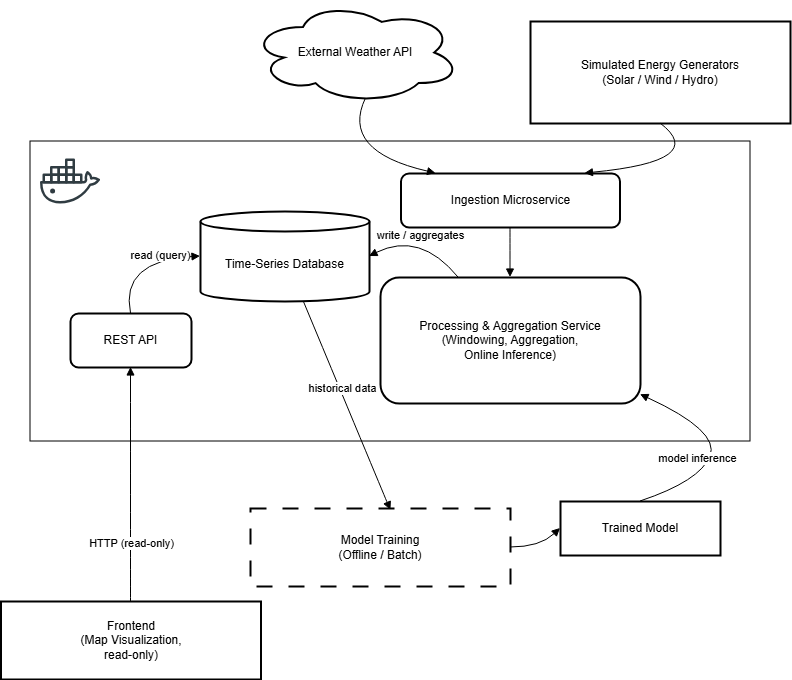

The diagram above was exported from draw.io. Its source (the exported page's mxGraphModel, read from the mxfile embedded in the PNG):
<mxGraphModel dx="621" dy="1442" grid="1" gridSize="10" guides="1" tooltips="1" connect="1" arrows="1" fold="1" page="1" pageScale="1" pageWidth="827" pageHeight="1169" math="0" shadow="0">
  <root>
    <mxCell id="0" />
    <mxCell id="1" parent="0" />
    <mxCell id="nx3o7WzT_9GlM_sD7jg9-21" parent="1" style="rounded=0;whiteSpace=wrap;html=1;" value="" vertex="1">
      <mxGeometry height="300" width="720" x="40" y="140" as="geometry" />
    </mxCell>
    <mxCell id="nx3o7WzT_9GlM_sD7jg9-2" parent="1" style="whiteSpace=wrap;strokeWidth=2;" value="Simulated Energy Generators&#10;(Solar / Wind / Hydro)" vertex="1">
      <mxGeometry height="102" width="260" x="540" y="20" as="geometry" />
    </mxCell>
    <mxCell id="nx3o7WzT_9GlM_sD7jg9-3" parent="1" style="whiteSpace=wrap;strokeWidth=2;rounded=1;" value="Ingestion Microservice" vertex="1">
      <mxGeometry height="54" width="219" x="410.5" y="172" as="geometry" />
    </mxCell>
    <mxCell id="nx3o7WzT_9GlM_sD7jg9-4" parent="1" style="whiteSpace=wrap;strokeWidth=2;rounded=1;" value="Processing &amp; Aggregation Service&#10;(Windowing, Aggregation,&#10;Online Inference)" vertex="1">
      <mxGeometry height="126" width="260" x="390" y="276" as="geometry" />
    </mxCell>
    <mxCell id="nx3o7WzT_9GlM_sD7jg9-5" parent="1" style="shape=cylinder3;boundedLbl=1;backgroundOutline=1;size=10;strokeWidth=2;whiteSpace=wrap;" value="Time-Series Database" vertex="1">
      <mxGeometry height="90" width="169" x="210" y="210" as="geometry" />
    </mxCell>
    <mxCell id="nx3o7WzT_9GlM_sD7jg9-6" parent="1" style="whiteSpace=wrap;strokeWidth=2;rounded=1;" value="REST API" vertex="1">
      <mxGeometry height="54" width="121" x="80" y="312" as="geometry" />
    </mxCell>
    <mxCell id="nx3o7WzT_9GlM_sD7jg9-7" parent="1" style="whiteSpace=wrap;strokeWidth=2;" value="Frontend&#10;(Map Visualization,&#10;read-only)" vertex="1">
      <mxGeometry height="78" width="260" x="10.5" y="600" as="geometry" />
    </mxCell>
    <mxCell id="nx3o7WzT_9GlM_sD7jg9-8" parent="1" style="whiteSpace=wrap;strokeWidth=2;dashed=1;dashPattern=8 8;" value="Model Training&#10;(Offline / Batch)" vertex="1">
      <mxGeometry height="78" width="260" x="260" y="507" as="geometry" />
    </mxCell>
    <mxCell id="nx3o7WzT_9GlM_sD7jg9-9" parent="1" style="whiteSpace=wrap;strokeWidth=2;" value="Trained Model" vertex="1">
      <mxGeometry height="54" width="160" x="570" y="500" as="geometry" />
    </mxCell>
    <mxCell id="nx3o7WzT_9GlM_sD7jg9-10" edge="1" parent="1" source="nx3o7WzT_9GlM_sD7jg9-19" style="curved=1;startArrow=none;endArrow=block;exitX=0.55;exitY=0.95;entryX=0.16;entryY=0;rounded=0;exitDx=0;exitDy=0;exitPerimeter=0;" target="nx3o7WzT_9GlM_sD7jg9-3" value="">
      <mxGeometry relative="1" as="geometry">
        <Array as="points">
          <mxPoint x="350" y="150" />
        </Array>
      </mxGeometry>
    </mxCell>
    <mxCell id="nx3o7WzT_9GlM_sD7jg9-11" edge="1" parent="1" source="nx3o7WzT_9GlM_sD7jg9-2" style="curved=1;startArrow=none;endArrow=block;exitX=0.5;exitY=1;entryX=0.84;entryY=0;rounded=0;" target="nx3o7WzT_9GlM_sD7jg9-3" value="">
      <mxGeometry relative="1" as="geometry">
        <Array as="points">
          <mxPoint x="720" y="160" />
        </Array>
      </mxGeometry>
    </mxCell>
    <mxCell id="nx3o7WzT_9GlM_sD7jg9-12" edge="1" parent="1" source="nx3o7WzT_9GlM_sD7jg9-3" style="curved=1;startArrow=none;endArrow=block;exitX=0.5;exitY=1;entryX=0.5;entryY=0;rounded=0;" target="nx3o7WzT_9GlM_sD7jg9-4" value="">
      <mxGeometry relative="1" as="geometry">
        <Array as="points" />
      </mxGeometry>
    </mxCell>
    <mxCell id="nx3o7WzT_9GlM_sD7jg9-13" edge="1" parent="1" source="nx3o7WzT_9GlM_sD7jg9-4" style="curved=1;startArrow=none;endArrow=block;entryX=1;entryY=0.5;rounded=0;entryDx=0;entryDy=0;entryPerimeter=0;" target="nx3o7WzT_9GlM_sD7jg9-5" value="">
      <mxGeometry relative="1" as="geometry">
        <Array as="points">
          <mxPoint x="430" y="230" />
        </Array>
      </mxGeometry>
    </mxCell>
    <mxCell id="nx3o7WzT_9GlM_sD7jg9-24" connectable="0" parent="nx3o7WzT_9GlM_sD7jg9-13" style="edgeLabel;html=1;align=center;verticalAlign=middle;resizable=0;points=[];" value="write / aggregates" vertex="1">
      <mxGeometry relative="1" x="0.0469" y="3" as="geometry">
        <mxPoint as="offset" />
      </mxGeometry>
    </mxCell>
    <mxCell id="nx3o7WzT_9GlM_sD7jg9-14" edge="1" parent="1" source="nx3o7WzT_9GlM_sD7jg9-6" style="curved=1;startArrow=none;endArrow=block;exitX=0.5;exitY=0;entryX=0;entryY=0.5;rounded=0;entryDx=0;entryDy=0;exitDx=0;exitDy=0;entryPerimeter=0;" target="nx3o7WzT_9GlM_sD7jg9-5" value="">
      <mxGeometry relative="1" as="geometry">
        <Array as="points">
          <mxPoint x="130" y="260" />
        </Array>
      </mxGeometry>
    </mxCell>
    <mxCell id="nx3o7WzT_9GlM_sD7jg9-25" connectable="0" parent="nx3o7WzT_9GlM_sD7jg9-14" style="edgeLabel;html=1;align=center;verticalAlign=middle;resizable=0;points=[];" value="read (query)" vertex="1">
      <mxGeometry relative="1" x="-0.0901" y="6" as="geometry">
        <mxPoint x="33" as="offset" />
      </mxGeometry>
    </mxCell>
    <mxCell id="nx3o7WzT_9GlM_sD7jg9-15" edge="1" parent="1" source="nx3o7WzT_9GlM_sD7jg9-7" style="curved=1;startArrow=none;endArrow=block;exitX=0.5;exitY=0;entryX=0.5;entryY=1;rounded=0;exitDx=0;exitDy=0;entryDx=0;entryDy=0;" target="nx3o7WzT_9GlM_sD7jg9-6" value="">
      <mxGeometry relative="1" as="geometry">
        <Array as="points" />
      </mxGeometry>
    </mxCell>
    <mxCell id="nx3o7WzT_9GlM_sD7jg9-27" connectable="0" parent="nx3o7WzT_9GlM_sD7jg9-15" style="edgeLabel;html=1;align=center;verticalAlign=middle;resizable=0;points=[];" value="HTTP (read-only)" vertex="1">
      <mxGeometry relative="1" x="-0.499" as="geometry">
        <mxPoint as="offset" />
      </mxGeometry>
    </mxCell>
    <mxCell id="nx3o7WzT_9GlM_sD7jg9-16" edge="1" parent="1" source="nx3o7WzT_9GlM_sD7jg9-5" style="curved=1;startArrow=none;endArrow=block;rounded=0;entryX=0.54;entryY=0.024;entryDx=0;entryDy=0;entryPerimeter=0;" target="nx3o7WzT_9GlM_sD7jg9-8" value="">
      <mxGeometry relative="1" as="geometry">
        <Array as="points">
          <mxPoint x="396.08" y="498.91" />
        </Array>
        <mxPoint x="350.575" y="237.0099999999999" as="sourcePoint" />
        <mxPoint x="429.4299999999999" y="507.0020000000001" as="targetPoint" />
      </mxGeometry>
    </mxCell>
    <mxCell id="nx3o7WzT_9GlM_sD7jg9-26" connectable="0" parent="nx3o7WzT_9GlM_sD7jg9-16" style="edgeLabel;html=1;align=center;verticalAlign=middle;resizable=0;points=[];" value="historical data" vertex="1">
      <mxGeometry relative="1" x="-0.1579" y="2" as="geometry">
        <mxPoint as="offset" />
      </mxGeometry>
    </mxCell>
    <mxCell id="nx3o7WzT_9GlM_sD7jg9-17" edge="1" parent="1" source="nx3o7WzT_9GlM_sD7jg9-8" style="curved=1;startArrow=none;endArrow=block;exitX=1;exitY=0.5;entryX=0;entryY=0.5;rounded=0;exitDx=0;exitDy=0;entryDx=0;entryDy=0;" target="nx3o7WzT_9GlM_sD7jg9-9" value="">
      <mxGeometry relative="1" as="geometry">
        <Array as="points">
          <mxPoint x="550" y="546" />
        </Array>
      </mxGeometry>
    </mxCell>
    <mxCell id="nx3o7WzT_9GlM_sD7jg9-18" edge="1" parent="1" source="nx3o7WzT_9GlM_sD7jg9-9" style="curved=1;startArrow=none;endArrow=block;exitX=0.5;exitY=0;entryX=1;entryY=0.93;rounded=0;exitDx=0;exitDy=0;" target="nx3o7WzT_9GlM_sD7jg9-4" value="">
      <mxGeometry relative="1" as="geometry">
        <Array as="points">
          <mxPoint x="710" y="480" />
          <mxPoint x="730" y="430" />
        </Array>
      </mxGeometry>
    </mxCell>
    <mxCell id="nx3o7WzT_9GlM_sD7jg9-23" connectable="0" parent="nx3o7WzT_9GlM_sD7jg9-18" style="edgeLabel;html=1;align=center;verticalAlign=middle;resizable=0;points=[];" value="model inference" vertex="1">
      <mxGeometry relative="1" x="-0.183" y="12" as="geometry">
        <mxPoint as="offset" />
      </mxGeometry>
    </mxCell>
    <mxCell id="nx3o7WzT_9GlM_sD7jg9-19" parent="1" style="ellipse;shape=cloud;whiteSpace=wrap;html=1;strokeWidth=2;" value="External Weather API" vertex="1">
      <mxGeometry height="102" width="210" x="260" as="geometry" />
    </mxCell>
    <mxCell id="nx3o7WzT_9GlM_sD7jg9-22" parent="1" style="shape=image;html=1;verticalAlign=top;verticalLabelPosition=bottom;labelBackgroundColor=#ffffff;imageAspect=0;aspect=fixed;image=https://icons.diagrams.net/icon-cache1/Social_Media-2404/social_media_social_media_logo_docker-630.svg" value="" vertex="1">
      <mxGeometry height="60" width="60" x="50" y="150" as="geometry" />
    </mxCell>
  </root>
</mxGraphModel>